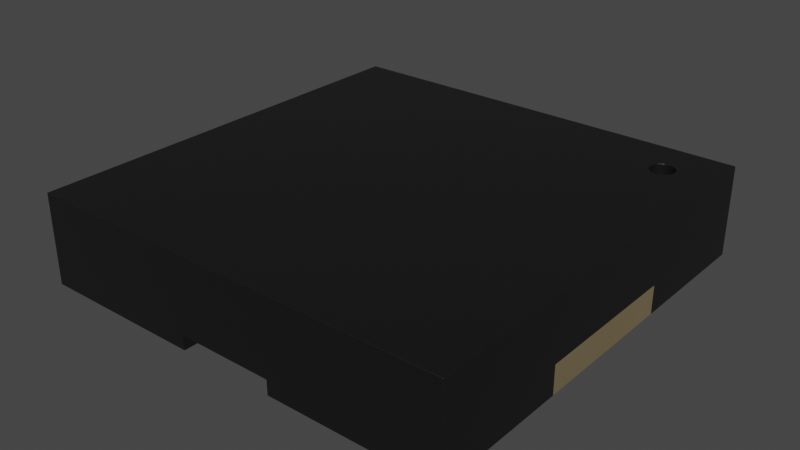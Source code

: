 # Source: Buzzer_SMD_PKMCS0909E4000-R1.blend  (saved by Blender 3.2.14; exported with 4.5.12 LTS)
import bpy
from mathutils import Matrix  # noqa: F401  (used for matrix-valued properties, if any)

bpy.ops.wm.read_factory_settings(use_empty=True)
scene = bpy.context.scene
scene.name = 'Scene'

# ---- collections
col_collection = bpy.data.collections.new('Collection'); scene.collection.children.link(col_collection)

# ---- materials (node trees are filled in below, after node groups)
mat_plastic_chip = bpy.data.materials.new('plastic_chip')
mat_plastic_chip.use_transparent_shadow = False
mat_plastic_chip.preview_render_type = 'CUBE'
mat_metal_pins_gold = bpy.data.materials.new('metal_pins_gold')
mat_metal_pins_gold.use_transparent_shadow = False
mat_metal_pins_gold.preview_render_type = 'CUBE'

# ---- material node trees
mat_plastic_chip.use_nodes = True; mat_plastic_chip.node_tree.nodes.clear()
_N = mat_plastic_chip.node_tree.nodes; _L = mat_plastic_chip.node_tree.links
n0 = _N.new('ShaderNodeBsdfPrincipled'); n0.name = 'Principled BSDF'; n0.location = (10, 300)
n0.distribution = 'GGX'
n0.subsurface_method = 'BURLEY'
n0.inputs[0].default_value = (0.009312, 0.009312, 0.009312, 1.0)
n0.inputs[1].default_value = 0.1372
n0.inputs[2].default_value = 0.3706
n0.inputs[3].default_value = 1.45
n0.inputs[27].default_value = (0.0, 0.0, 0.0, 1.0)
n0.inputs[28].default_value = 1.0
n1 = _N.new('ShaderNodeOutputMaterial'); n1.name = 'Material Output'; n1.location = (300, 300)
n2 = _N.new('ShaderNodeTexNoise'); n2.name = 'Noise Texture'; n2.location = (-893, 54)
n2.inputs[2].default_value = 200.0
n2.inputs[3].default_value = 3.6
n2.inputs[4].default_value = 0.8375
n3 = _N.new('ShaderNodeBump'); n3.name = 'Bump'; n3.location = (-604, -53)
n3.inputs[0].default_value = 0.08
n3.inputs[1].default_value = 1.0
n3.inputs[2].default_value = 1.0
_L.new(n0.outputs[0], n1.inputs[0])
_L.new(n2.outputs[0], n3.inputs[3])
_L.new(n3.outputs[0], n0.inputs[5])
n1.is_active_output = True
mat_metal_pins_gold.use_nodes = True; mat_metal_pins_gold.node_tree.nodes.clear()
_N = mat_metal_pins_gold.node_tree.nodes; _L = mat_metal_pins_gold.node_tree.links
n0 = _N.new('ShaderNodeMapping'); n0.name = 'Mapping'; n0.location = (-1447, -91)
n0.inputs[3].default_value = (4.8, 1.2, 1.1)
n1 = _N.new('ShaderNodeBsdfPrincipled'); n1.name = 'Principled BSDF'; n1.location = (-560, 254)
n1.distribution = 'GGX'
n1.subsurface_method = 'BURLEY'
n1.inputs[1].default_value = 0.7818
n1.inputs[2].default_value = 0.2886
n1.inputs[3].default_value = 1.45
n1.inputs[13].default_value = 0.0
n1.inputs[27].default_value = (0.0, 0.0, 0.0, 1.0)
n1.inputs[28].default_value = 1.0
n2 = _N.new('ShaderNodeOutputMaterial'); n2.name = 'Material Output.002'; n2.location = (-205, 253)
n2.width = 213
n3 = _N.new('ShaderNodeTexNoise'); n3.name = 'Noise Texture.002'; n3.location = (-1228, -73)
n3.inputs[2].default_value = 0.1
n3.inputs[3].default_value = 7.0
n3.inputs[4].default_value = 0.6
n3.inputs[8].default_value = 0.4
n4 = _N.new('ShaderNodeTexCoord'); n4.name = 'Texture Coordinate'; n4.location = (-1636, -116)
n5 = _N.new('ShaderNodeMix'); n5.name = 'Mix.001'; n5.location = (-921, 45)
n5.data_type = 'RGBA'
n5.inputs[6].default_value = (1.0, 0.7849, 0.4141, 1.0)
n5.inputs[7].default_value = (0.1851, 0.1427, 0.0982, 1.0)
n6 = _N.new('ShaderNodeBump'); n6.name = 'Bump.001'; n6.location = (-1001, -227)
n6.inputs[0].default_value = 0.05
n6.inputs[1].default_value = 0.01
n6.inputs[2].default_value = 1.0
_L.new(n1.outputs[0], n2.inputs[0])
_L.new(n3.outputs[0], n6.inputs[3])
_L.new(n0.outputs[0], n3.inputs[0])
_L.new(n3.outputs[0], n5.inputs[0])
_L.new(n4.outputs[3], n0.inputs[0])
_L.new(n5.outputs[2], n1.inputs[0])
_L.new(n6.outputs[0], n1.inputs[5])
n2.is_active_output = True

# ---- world
world_world = bpy.data.worlds.new('World'); scene.world = world_world
world_world.use_nodes = True; world_world.node_tree.nodes.clear()
_N = world_world.node_tree.nodes; _L = world_world.node_tree.links
n0 = _N.new('ShaderNodeOutputWorld'); n0.name = 'World Output'; n0.location = (300, 300)
n1 = _N.new('ShaderNodeBackground'); n1.name = 'Background'; n1.location = (10, 300)
n1.inputs[0].default_value = (0.05088, 0.05088, 0.05088, 1.0)
_L.new(n1.outputs[0], n0.inputs[0])
n0.is_active_output = True
world_world.color = (0.05088, 0.05088, 0.05088)
world_world.use_sun_shadow = False
world_world.sun_shadow_jitter_overblur = 0.0

# ---- meshes
me_shape_9_indexedfaceset_001 = bpy.data.meshes.new('SHAPE_9_IndexedFaceSet.001')
me_shape_9_indexedfaceset_001.from_pydata([(-0.3937, 0.1378, 1.321), (-0.3937, 0.01969, 1.321), (1.772, 0.01969, 0.6299), (1.772, 0.2559, 0.6299), (-0.2645, 0.01969, 1.352), (0.0, 0.1378, 1.378), (0.3937, 0.01969, 1.321), (-0.1329, 0.1378, 1.372), (-0.2645, 0.1378, 1.352), (0.3937, 0.1378, 1.321), (0.2645, 0.1378, 1.352), (0.1329, 0.1378, 1.372), (0.2645, 0.01969, 1.352), (0.1329, 0.01969, 1.372), (0.0, 0.01969, 1.378), (-0.1329, 0.01969, 1.372), (1.772, 0.6496, 1.772), (1.772, 0.01969, -1.772), (1.772, 0.6496, -1.772), (-1.772, 0.01969, -1.772), (-0.3937, 0.1378, -1.772), (0.3937, 0.1378, -1.772), (0.3937, 0.01969, -1.772), (1.772, 0.01969, 1.772), (-1.772, 0.01969, 1.772), (0.3937, 0.01969, 1.772), (1.378, 0.01969, 0.6299), (1.772, 0.2559, -0.6299), (1.772, 0.01969, -0.6299), (1.378, 0.01969, -0.6299), (-1.772, 0.01969, 0.6299), (-1.772, 0.6496, 1.772), (-0.3937, 0.01969, 1.772), (-0.3937, 0.1378, 1.772), (0.3937, 0.1378, 1.772), (-0.3937, 0.01969, -1.772), (-1.378, 0.01969, -0.6299), (0.3937, 0.01969, -1.321), (-0.1329, 0.01969, -1.372), (0.1329, 0.01969, -1.372), (-0.1329, 0.1378, -1.372), (-0.3937, 0.1378, -1.321), (0.3937, 0.1378, -1.321), (0.1329, 0.1378, -1.372), (-0.3937, 0.01969, -1.321), (-1.772, 0.2559, 0.6299), (-1.772, 0.01969, -0.6299), (-1.772, 0.2559, -0.6299), (-1.378, 0.01969, 0.6299), (1.378, 0.6496, -1.28), (1.378, 0.7677, -1.28), (1.329, 0.7677, -1.463), (1.283, 0.7677, -1.403), (1.28, 0.7677, -1.378), (1.283, 0.7677, -1.352), (1.308, 0.7677, -1.308), (1.329, 0.7677, -1.293), (1.352, 0.7677, -1.283), (1.378, 0.6496, -1.476), (1.308, 0.6496, -1.448), (1.283, 0.6496, -1.403), (1.293, 0.6496, -1.329), (1.352, 0.6496, -1.283), (-1.772, 0.7677, -1.772), (-1.772, 0.7677, 1.772), (1.772, 0.7677, 1.772), (1.772, 0.7677, -1.772), (1.352, 0.7677, -1.473), (1.308, 0.7677, -1.448), (1.293, 0.7677, -1.427), (1.293, 0.7677, -1.329), (1.427, 0.7677, -1.293), (1.473, 0.7677, -1.352), (1.476, 0.7677, -1.378), (1.427, 0.7677, -1.463), (1.403, 0.7677, -1.473), (-1.772, 0.6496, -1.772), (1.403, 0.6496, -1.283), (1.427, 0.6496, -1.293), (1.463, 0.6496, -1.329), (1.473, 0.6496, -1.352), (1.476, 0.6496, -1.378), (1.473, 0.6496, -1.403), (1.463, 0.6496, -1.427), (1.448, 0.6496, -1.448), (1.427, 0.6496, -1.463), (1.403, 0.6496, -1.473), (1.352, 0.6496, -1.473), (1.329, 0.6496, -1.463), (1.293, 0.6496, -1.427), (1.28, 0.6496, -1.378), (1.283, 0.6496, -1.352), (1.308, 0.6496, -1.308), (1.329, 0.6496, -1.293), (1.403, 0.7677, -1.283), (1.448, 0.7677, -1.308), (1.463, 0.7677, -1.329), (1.473, 0.7677, -1.403), (1.463, 0.7677, -1.427), (1.448, 0.7677, -1.448), (1.378, 0.7677, -1.476), (1.448, 0.6496, -1.308)], [], [(26, 29, 28, 2), (8, 0, 1, 4), (7, 8, 4, 15), (9, 10, 12, 6), (14, 13, 11, 5), (10, 11, 13, 12), (1, 0, 33, 32), (9, 6, 25, 34), (24, 31, 64, 63, 76, 19, 46, 47, 45, 30), (67, 100, 75, 74, 99, 98, 97, 73, 72, 96, 65, 66, 63, 51), (20, 41, 44, 35), (29, 26, 2, 23, 25, 6, 12, 13, 14, 15, 4, 1, 32, 24, 30, 48, 36, 46, 19, 35, 44, 38, 39, 37, 22, 17, 28), (23, 16, 65, 64, 31, 24, 32, 33, 34, 25), (40, 43, 39, 38), (42, 37, 39, 43), (8, 7, 5, 11, 10, 9, 34, 33, 0), (38, 44, 41, 40), (50, 49, 62, 57), (47, 46, 30, 45), (21, 42, 43, 40, 41, 20), (21, 22, 37, 42), (36, 48, 30, 46), (59, 68, 69, 89), (89, 69, 52, 60), (88, 51, 68, 59), (67, 87, 58, 100), (90, 53, 54, 91), (61, 70, 55, 92), (91, 54, 70, 61), (92, 55, 56, 93), (101, 95, 96, 79), (93, 56, 57, 62), (87, 67, 51, 88), (60, 52, 53, 90), (17, 18, 66, 65, 16, 23, 2, 3, 27, 28), (80, 72, 73, 81), (64, 65, 96, 95, 71, 94, 50, 57, 56, 55, 70, 54, 53, 52, 69, 68, 51, 63), (62, 49, 77, 78, 101, 79, 80, 81, 82, 83, 84, 85, 86, 58, 87, 88, 59, 89, 60, 90, 91, 61, 92, 93), (81, 73, 97, 82), (86, 75, 100, 58), (74, 85, 84, 99), (3, 2, 28, 27), (5, 7, 15, 14), (94, 77, 49, 50), (82, 97, 98, 83), (83, 98, 99, 84), (85, 74, 75, 86), (79, 96, 72, 80), (77, 94, 71, 78), (78, 71, 95, 101), (18, 17, 22, 21, 20, 35, 19, 76, 63, 66)])
me_shape_9_indexedfaceset_001.polygons.foreach_set('use_smooth', [True] * 51)
me_shape_9_indexedfaceset_001.polygons.foreach_set('material_index', [1, 0, 0, 0, 0, 0, 0, 0, 0, 0, 0, 0, 0, 0, 0, 0, 0, 0, 1, 0, 0, 1, 0, 0, 0, 0, 0, 0, 0, 0, 0, 0, 0, 0, 0, 0, 0, 0, 0, 0, 0, 1, 0, 0, 0, 0, 0, 0, 0, 0, 0])
_k = set([(0, 1), (0, 8), (0, 33), (1, 4), (1, 32), (2, 3), (2, 23), (2, 26), (2, 28), (3, 27), (4, 15), (5, 7), (5, 11), (6, 9), (6, 12), (6, 25), (7, 8), (9, 10), (9, 34), (10, 11), (12, 13), (13, 14), (14, 15), (16, 23), (16, 65), (17, 18), (17, 22), (17, 28), (18, 66), (19, 35), (19, 46), (19, 76), (20, 21), (20, 35), (20, 41), (21, 22), (21, 42), (22, 37), (23, 25), (24, 30), (24, 31), (24, 32), (25, 34), (26, 29), (27, 28), (28, 29), (30, 45), (30, 46), (30, 48), (31, 64), (32, 33), (33, 34), (35, 44), (36, 46), (36, 48), (37, 39), (37, 42), (38, 39), (38, 44), (40, 41), (40, 43), (41, 44), (42, 43), (45, 47), (46, 47), (49, 62), (49, 77), (50, 57), (50, 94), (51, 67), (51, 68), (52, 53), (52, 69), (53, 54), (54, 70), (55, 56), (55, 70), (56, 57), (58, 86), (58, 87), (59, 88), (59, 89), (60, 89), (60, 90), (61, 91), (61, 92), (62, 93), (63, 64), (63, 66), (63, 76), (64, 65), (65, 66), (67, 100), (68, 69), (71, 94), (71, 95), (72, 73), (72, 96), (73, 97), (74, 75), (74, 99), (75, 100), (77, 78), (78, 101), (79, 80), (79, 101), (80, 81), (81, 82), (82, 83), (83, 84), (84, 85), (85, 86), (87, 88), (90, 91), (92, 93), (95, 96), (97, 98), (98, 99)])
me_shape_9_indexedfaceset_001.attributes.new('sharp_edge', 'BOOLEAN', 'EDGE').data.foreach_set('value', [ (min(e.vertices), max(e.vertices)) in _k for e in me_shape_9_indexedfaceset_001.edges])
_uv = me_shape_9_indexedfaceset_001.uv_layers.new(name='UVMap')
_uv.uv.foreach_set('vector', [1.0, 0.0, 0.0, 0.0, 0.0, 1.0, 1.0, 1.0, 0.3281, 1.0, 0.0, 1.0, 0.0, 0.0, 0.3281, 0.0, 0.6625, 1.0, 0.3281, 1.0, 0.3281, 0.0, 0.6625, 0.0, 1.0, 1.0, 0.6719, 1.0, 0.6719, 0.0, 1.0, 0.0, 0.0, 0.0, 0.3375, 0.0, 0.3375, 1.0, 0.0, 1.0, 0.6719, 1.0, 0.3375, 1.0, 0.3375, 0.0, 0.6719, 0.0, 0.3889, 0.8333, 0.0, 1.0, 0.3889, 0.1875, 0.3889, 1.0, 1.0, 1.0, 0.6111, 0.8333, 0.6111, 0.0, 0.6111, 0.1875, 1.0, 0.0, 1.0, 0.0, 1.0, 1.0, 0.0, 1.0, 0.0, 1.0, 0.0, 0.0, 0.3222, 0.0, 0.3222, 0.375, 0.6778, 0.375, 0.6778, 0.0, 0.8817, 0.08428, 0.8889, 0.08333, 0.8961, 0.08428, 0.9028, 0.08705, 0.9085, 0.09147, 0.9129, 0.09722, 0.9157, 0.1039, 0.9167, 0.1111, 0.9157, 0.1183, 0.9129, 0.125, 1.0, 1.0, 1.0, 0.0, 0.0, 0.0, 0.875, 0.08705, 0.0, 1.0, 0.0, 1.0, 1.0, 0.0, 0.0, 0.0, 0.8889, 0.3222, 0.8889, 0.6778, 1.0, 0.6778, 1.0, 1.0, 0.6111, 1.0, 1.0, 0.0, 0.8359, 0.8698, 0.6688, 0.9674, 0.5, 1.0, 0.3312, 0.9674, 0.1641, 0.8698, 0.3889, 0.8333, 0.3889, 1.0, 0.0, 1.0, 0.0, 0.6778, 0.1111, 0.6778, 0.1111, 0.3222, 0.0, 0.3222, 0.0, 0.0, 0.3889, 0.0, 0.0, 1.0, 0.3312, 0.0, 0.6688, 0.0, 0.6111, 0.1667, 0.6111, 0.0, 1.0, 0.0, 1.0, 0.3222, 1.0, 0.0, 1.0, 0.0, 1.0, 1.0, 0.0, 1.0, 0.0, 1.0, 0.0, 0.0, 0.3889, 0.0, 0.3889, 0.1875, 0.6111, 0.1875, 0.6111, 0.0, 0.3312, 1.0, 0.6688, 1.0, 0.6688, 0.0, 0.3312, 0.0, 1.0, 1.0, 1.0, 0.0, 0.6688, 0.0, 0.6688, 1.0, 0.3281, 1.0, 0.6625, 1.0, 0.0, 1.0, 0.3375, 1.0, 0.6719, 1.0, 1.0, 1.0, 0.6111, 0.1875, 0.3889, 0.1875, 0.0, 1.0, 0.3312, 0.0, 0.0, 0.0, 0.0, 1.0, 0.3312, 1.0, 1.0, 1.0, 1.0, 0.0, 0.983, 0.0, 0.983, 1.0, 0.0, 1.0, 0.0, 0.0, 1.0, 0.0, 1.0, 1.0, 0.6111, 0.1875, 1.0, 1.0, 0.6688, 1.0, 0.3312, 1.0, 0.0, 1.0, 0.0, 1.0, 0.6111, 0.1875, 0.6111, 0.0, 1.0, 0.0, 1.0, 1.0, 0.0, 1.0, 1.0, 1.0, 1.0, 0.0, 0.0, 0.0, 0.1464, 0.0, 0.1464, 1.0, 0.25, 1.0, 0.25, 0.0, 0.25, 0.0, 0.25, 1.0, 0.3706, 1.0, 0.3706, 0.0, 0.06699, 0.0, 0.06699, 1.0, 0.1464, 1.0, 0.1464, 0.0, 0.01704, 1.0, 0.01704, 0.0, 0.0, 0.0, 0.0, 1.0, 0.5, 0.0, 0.5, 1.0, 0.6294, 1.0, 0.6294, 0.0, 0.75, 0.0, 0.75, 1.0, 0.8536, 1.0, 0.8536, 0.0, 0.6294, 0.0, 0.6294, 1.0, 0.75, 1.0, 0.75, 0.0, 0.8536, 0.0, 0.8536, 1.0, 0.933, 1.0, 0.933, 0.0, 0.8536, 0.0, 0.8536, 1.0, 0.75, 1.0, 0.75, 0.0, 0.933, 0.0, 0.933, 1.0, 0.983, 1.0, 0.983, 0.0, 0.01704, 0.0, 0.01704, 1.0, 0.06699, 1.0, 0.06699, 0.0, 0.3706, 0.0, 0.3706, 1.0, 0.5, 1.0, 0.5, 0.0, 0.0, 0.0, 0.0, 0.0, 0.0, 1.0, 1.0, 1.0, 1.0, 1.0, 1.0, 0.0, 0.6778, 0.0, 0.6778, 0.375, 0.3222, 0.375, 0.3222, 0.0, 0.6294, 0.0, 0.6294, 1.0, 0.5, 1.0, 0.5, 0.0, 0.0, 1.0, 1.0, 1.0, 0.9129, 0.125, 0.9085, 0.1308, 0.9028, 0.1352, 0.8961, 0.1379, 0.8889, 0.1389, 0.8817, 0.1379, 0.875, 0.1352, 0.8692, 0.1308, 0.8648, 0.125, 0.8621, 0.1183, 0.8611, 0.1111, 0.8621, 0.1039, 0.8648, 0.09722, 0.8692, 0.09147, 0.875, 0.08705, 0.0, 0.0, 0.983, 0.0, 1.0, 0.0, 0.983, 0.0, 0.933, 0.0, 0.8536, 0.0, 0.75, 0.0, 0.6294, 0.0, 0.5, 0.0, 0.3706, 0.0, 0.25, 0.0, 0.1464, 0.0, 0.06699, 0.0, 0.01704, 0.0, 0.0, 0.0, 0.01704, 0.0, 0.06699, 0.0, 0.1464, 0.0, 0.25, 0.0, 0.3706, 0.0, 0.5, 0.0, 0.6294, 0.0, 0.75, 0.0, 0.8536, 0.0, 0.933, 0.0, 0.5, 0.0, 0.5, 1.0, 0.3706, 1.0, 0.3706, 0.0, 0.01704, 0.0, 0.01704, 1.0, 0.0, 1.0, 0.0, 0.0, 0.06699, 1.0, 0.06699, 0.0, 0.1464, 0.0, 0.1464, 1.0, 1.0, 1.0, 1.0, 0.0, 0.0, 0.0, 0.0, 1.0, 1.0, 1.0, 0.6625, 1.0, 0.6625, 0.0, 1.0, 0.0, 0.983, 1.0, 0.983, 0.0, 1.0, 0.0, 1.0, 1.0, 0.3706, 0.0, 0.3706, 1.0, 0.25, 1.0, 0.25, 0.0, 0.25, 0.0, 0.25, 1.0, 0.1464, 1.0, 0.1464, 0.0, 0.06699, 0.0, 0.06699, 1.0, 0.01704, 1.0, 0.01704, 0.0, 0.75, 0.0, 0.75, 1.0, 0.6294, 1.0, 0.6294, 0.0, 0.983, 0.0, 0.983, 1.0, 0.933, 1.0, 0.933, 0.0, 0.933, 0.0, 0.933, 1.0, 0.8536, 1.0, 0.8536, 0.0, 1.0, 1.0, 1.0, 0.0, 0.6111, 0.0, 0.6111, 0.1875, 0.3889, 0.1875, 0.3889, 0.0, 0.0, 0.0, 0.0, 0.0, 0.0, 1.0, 1.0, 1.0])
me_shape_9_indexedfaceset_001.materials.append(mat_plastic_chip)
me_shape_9_indexedfaceset_001.materials.append(mat_metal_pins_gold)
me_shape_9_indexedfaceset_001.update()
me_shape_9_indexedfaceset_001.normals_split_custom_set([tuple(v) for v in zip(*[iter([0.0, -1.0, 0.0, 0.0, -1.0, 0.0, 0.0, -1.0, 0.0, 0.0, -1.0, 0.0, -0.192, 0.0, 0.9814, -0.2391, 0.0, 0.971, -0.4789, -0.33, 0.8135, 0.2749, 0.4478, 0.8508, -0.09643, 0.0, 0.9953, -0.192, 0.0, 0.9814, 0.2749, 0.4478, 0.8508, -0.09643, 0.0, 0.9953, 0.2391, 0.0, 0.971, 0.192, 0.0, 0.9814, -0.2756, 0.4487, 0.8501, 0.4789, -0.33, 0.8135, 0.0, 0.0, 1.0, 0.09643, 0.0, 0.9953, 0.09643, 0.0, 0.9953, 0.0, 0.0, 1.0, 0.192, 0.0, 0.9814, 0.09643, 0.0, 0.9953, 0.09643, 0.0, 0.9953, -0.2756, 0.4487, 0.8501, 0.9019, -0.2738, -0.334, 1.0, 0.0, 0.0, 1.0, 0.0, 0.0, 1.0, 0.0, 0.0, -1.0, 0.0, 0.0, -0.9011, -0.2749, -0.3353, -1.0, 0.0, 0.0, -1.0, 0.0, 0.0, -1.0, -2.027e-07, 0.0, -1.0, -2.027e-07, 0.0, -1.0, -2.027e-07, 0.0, -1.0, -2.027e-07, 0.0, -1.0, -2.027e-07, 0.0, -1.0, -2.027e-07, 0.0, -1.0, -2.027e-07, 0.0, -1.0, -2.027e-07, 0.0, -1.0, -2.027e-07, 0.0, -1.0, -2.027e-07, 0.0, 0.0, 1.0, 0.0, 0.0, 1.0, 0.0, 0.0, 1.0, 0.0, 0.0, 1.0, 0.0, 0.0, 1.0, 0.0, 0.0, 1.0, 0.0, 0.0, 1.0, 0.0, 0.0, 1.0, 0.0, 0.0, 1.0, 0.0, 0.0, 1.0, 0.0, 0.0, 1.0, 0.0, 0.0, 1.0, 0.0, 0.0, 1.0, 0.0, 0.0, 1.0, 0.0, 1.0, 0.0, 0.0, 1.0, 0.0, 0.0, 0.9735, -0.2145, -0.07918, 1.0, 0.0, 0.0, 0.0, -1.0, 1.707e-10, 0.0, -1.0, 1.707e-10, 0.0, -1.0, 1.707e-10, 0.0, -1.0, 1.707e-10, 0.0, -1.0, 1.707e-10, -0.2537, -0.9044, 0.343, 0.3215, -0.7898, -0.5223, 0.0, -1.0, 1.707e-10, 0.0, -1.0, 1.707e-10, 0.0, -1.0, 1.707e-10, -0.321, -0.7906, -0.5215, 0.2537, -0.9044, 0.343, 0.0, -1.0, 1.707e-10, 0.0, -1.0, 1.707e-10, 0.0, -1.0, 1.707e-10, 0.0, -1.0, 1.707e-10, 0.0, -1.0, 1.707e-10, 0.0, -1.0, 1.707e-10, 0.0, -1.0, 1.707e-10, 0.0, -1.0, 1.707e-10, 0.2699, -0.8995, -0.3435, -0.3454, -0.7974, 0.4948, 0.3537, -0.7862, 0.5067, -0.2768, -0.894, -0.3524, 0.0, -1.0, 1.707e-10, 0.0, -1.0, 1.707e-10, 0.0, -1.0, 1.707e-10, 0.0, 0.0, 1.0, 0.0, 0.0, 1.0, 0.0, 0.0, 1.0, 0.0, 0.0, 1.0, 0.0, 0.0, 1.0, 0.0, 0.0, 1.0, 0.0, 0.0, 1.0, 0.0, 0.0, 1.0, 0.0, 0.0, 1.0, 0.0, 0.0, 1.0, -0.09643, 0.0, -0.9953, 0.09643, 0.0, -0.9953, -0.3605, 0.4667, -0.8076, 0.3493, 0.4559, -0.8186, 0.192, 0.0, -0.9814, 0.4572, -0.3407, -0.8215, -0.3605, 0.4667, -0.8076, 0.09643, 0.0, -0.9953, 0.0, -1.0, 2.287e-08, 0.0, -1.0, 2.287e-08, 0.0, -1.0, 2.287e-08, 0.0, -1.0, 2.287e-08, 0.0, -1.0, 2.287e-08, 0.0, -1.0, 2.287e-08, 0.0, -1.0, 2.287e-08, 0.0, -1.0, 2.287e-08, 0.0, -1.0, 2.287e-08, 0.3493, 0.4559, -0.8186, -0.4512, -0.3322, -0.8283, -0.192, 0.0, -0.9814, -0.09643, 0.0, -0.9953, -3.158e-07, 0.0, -1.0, -3.158e-07, 0.0, -1.0, 0.2588, 0.0, -0.9659, 0.2588, 0.0, -0.9659, -1.0, 0.0, 0.0, -1.0, 0.0, 0.0, -1.0, 0.0, 0.0, -1.0, 0.0, 0.0, 0.0, -1.0, -1.135e-08, 0.0, -1.0, -1.135e-08, 0.0, -1.0, -1.135e-08, 0.0, -1.0, -1.135e-08, 0.0, -1.0, -1.135e-08, 0.0, -1.0, -1.135e-08, -1.0, 0.0, 0.0, -1.0, 0.0, 0.0, -0.8892, -0.2971, 0.3478, -1.0, 0.0, 0.0, 0.0, -1.0, 0.0, 0.0, -1.0, 0.0, 0.0, -1.0, 0.0, 0.0, -1.0, 0.0, 0.7071, 0.0, 0.7071, 0.7071, 0.0, 0.7071, 0.866, 0.0, 0.5, 0.866, 0.0, 0.5, 0.866, 0.0, 0.5, 0.866, 0.0, 0.5, 0.9659, 0.0, 0.2588, 0.9659, 0.0, 0.2588, 0.5, 0.0, 0.866, 0.5, 0.0, 0.866, 0.7071, 0.0, 0.7071, 0.7071, 0.0, 0.7071, 0.2588, 0.0, 0.9659, 0.2588, 0.0, 0.9659, -3.205e-07, 0.0, 1.0, -3.205e-07, 0.0, 1.0, 1.0, 0.0, 6.363e-07, 1.0, 0.0, 6.363e-07, 0.9659, 0.0, -0.2588, 0.9659, 0.0, -0.2588, 0.866, 0.0, -0.5, 0.866, 0.0, -0.5, 0.7071, 0.0, -0.7071, 0.7071, 0.0, -0.7071, 0.9659, 0.0, -0.2588, 0.9659, 0.0, -0.2588, 0.866, 0.0, -0.5, 0.866, 0.0, -0.5, 0.7071, 0.0, -0.7071, 0.7071, 0.0, -0.7071, 0.5, 0.0, -0.866, 0.5, 0.0, -0.866, -0.7071, 0.0, -0.7071, -0.7071, 0.0, -0.7071, -0.866, 0.0, -0.5, -0.866, 0.0, -0.5, 0.5, 0.0, -0.866, 0.5, 0.0, -0.866, 0.2588, 0.0, -0.9659, 0.2588, 0.0, -0.9659, 0.2588, 0.0, 0.9659, 0.2588, 0.0, 0.9659, 0.5, 0.0, 0.866, 0.5, 0.0, 0.866, 0.9659, 0.0, 0.2588, 0.9659, 0.0, 0.2588, 1.0, 0.0, 6.363e-07, 1.0, 0.0, 6.363e-07, 1.0, -2.027e-07, 0.0, 1.0, -2.027e-07, 0.0, 1.0, -2.027e-07, 0.0, 1.0, -2.027e-07, 0.0, 1.0, -2.027e-07, 0.0, 1.0, -2.027e-07, 0.0, 1.0, -2.027e-07, 0.0, 1.0, -2.027e-07, 0.0, 1.0, -2.027e-07, 0.0, 1.0, -2.027e-07, 0.0, -0.9659, 0.0, -0.2588, -0.9659, 0.0, -0.2588, -1.0, 0.0, 6.363e-07, -1.0, 0.0, 6.363e-07, 0.0, 1.0, 0.0, 0.0, 1.0, 0.0, 0.0, 1.0, 0.0, 0.0, 1.0, 0.0, 0.0, 1.0, 0.0, 0.0, 1.0, 0.0, 0.0, 1.0, 0.0, 0.0, 1.0, 0.0, 0.0, 1.0, 0.0, 0.0, 1.0, 0.0, 0.0, 1.0, 0.0, 0.0, 1.0, 0.0, 0.0, 1.0, 0.0, 0.0, 1.0, 0.0, 0.0, 1.0, 0.0, 0.0, 1.0, 0.0, 0.0, 1.0, 0.0, 0.0, 1.0, 0.0, 0.0, 1.0, -9.286e-08, 0.0, 1.0, -9.286e-08, 0.0, 1.0, -9.286e-08, 0.0, 1.0, -9.286e-08, 0.0, 1.0, -9.286e-08, 0.0, 1.0, -9.286e-08, 0.0, 1.0, -9.286e-08, 0.0, 1.0, -9.286e-08, 0.0, 1.0, -9.286e-08, 0.0, 1.0, -9.286e-08, 0.0, 1.0, -9.286e-08, 0.0, 1.0, -9.286e-08, 0.0, 1.0, -9.286e-08, 0.0, 1.0, -9.286e-08, 0.0, 1.0, -9.286e-08, 0.0, 1.0, -9.286e-08, 0.0, 1.0, -9.286e-08, 0.0, 1.0, -9.286e-08, 0.0, 1.0, -9.286e-08, 0.0, 1.0, -9.286e-08, 0.0, 1.0, -9.286e-08, 0.0, 1.0, -9.286e-08, 0.0, 1.0, -9.286e-08, 0.0, 1.0, -9.286e-08, -1.0, 0.0, 6.363e-07, -1.0, 0.0, 6.363e-07, -0.9659, 0.0, 0.2588, -0.9659, 0.0, 0.2588, -0.2588, 0.0, 0.9659, -0.2588, 0.0, 0.9659, -3.205e-07, 0.0, 1.0, -3.205e-07, 0.0, 1.0, -0.5, 0.0, 0.866, -0.5, 0.0, 0.866, -0.7071, 0.0, 0.7071, -0.7071, 0.0, 0.7071, 1.0, 0.0, 0.0, 1.0, 0.0, 0.0, 1.0, 0.0, 0.0, 1.0, 0.0, 0.0, 0.0, 0.0, 1.0, -0.09643, 0.0, 0.9953, -0.09643, 0.0, 0.9953, 0.0, 0.0, 1.0, -0.2588, 0.0, -0.9659, -0.2588, 0.0, -0.9659, -3.158e-07, 0.0, -1.0, -3.158e-07, 0.0, -1.0, -0.9659, 0.0, 0.2588, -0.9659, 0.0, 0.2588, -0.866, 0.0, 0.5, -0.866, 0.0, 0.5, -0.866, 0.0, 0.5, -0.866, 0.0, 0.5, -0.7071, 0.0, 0.7071, -0.7071, 0.0, 0.7071, -0.5, 0.0, 0.866, -0.5, 0.0, 0.866, -0.2588, 0.0, 0.9659, -0.2588, 0.0, 0.9659, -0.866, 0.0, -0.5, -0.866, 0.0, -0.5, -0.9659, 0.0, -0.2588, -0.9659, 0.0, -0.2588, -0.2588, 0.0, -0.9659, -0.2588, 0.0, -0.9659, -0.5, 0.0, -0.866, -0.5, 0.0, -0.866, -0.5, 0.0, -0.866, -0.5, 0.0, -0.866, -0.7071, 0.0, -0.7071, -0.7071, 0.0, -0.7071, -5.826e-09, 0.0, -1.0, -5.826e-09, 0.0, -1.0, -5.826e-09, 0.0, -1.0, -5.826e-09, 0.0, -1.0, -5.826e-09, 0.0, -1.0, -5.826e-09, 0.0, -1.0, -5.826e-09, 0.0, -1.0, -5.826e-09, 0.0, -1.0, -5.826e-09, 0.0, -1.0, -5.826e-09, 0.0, -1.0])] * 3)])

# ---- objects
ob_shape_9_indexedfaceset = bpy.data.objects.new('SHAPE_9_IndexedFaceSet', me_shape_9_indexedfaceset_001)

# ---- transforms, parenting, visibility, modifiers, constraints
ob_shape_9_indexedfaceset.location = (0.0, 3.553e-15, 0.0)
ob_shape_9_indexedfaceset.rotation_euler = (1.571, 0.0, -0.0)
ob_shape_9_indexedfaceset.scale = (2.54, 2.54, 2.54)
_m = ob_shape_9_indexedfaceset.modifiers.new('Bevel', 'BEVEL')
_m.width = 0.005
_m.width_pct = 0.005
_m.segments = 5

# ---- collection membership
col_collection.objects.link(ob_shape_9_indexedfaceset)

# ---- scene / render settings (as saved in the file)
scene.frame_start = 1; scene.frame_end = 250; scene.frame_set(1)
scene.render.engine = 'BLENDER_EEVEE_NEXT'
scene.cycles.sampling_pattern = 'TABULATED_SOBOL'
scene.cycles.use_light_tree = False
scene.view_settings.view_transform = 'Filmic'
bpy.context.view_layer.update()

# ---- added for rendering (the .blend has no active camera and no usable light): camera, sun
cam_auto = bpy.data.cameras.new('AutoCamera')
cam_auto.lens = 50.0
cam_auto.sensor_width = 36.0
cam_auto.clip_end = 1000.0
ob_auto_camera = bpy.data.objects.new('AutoCamera', cam_auto)
scene.collection.objects.link(ob_auto_camera)
ob_auto_camera.location = (11.9067, -14.288, 10.5253)
ob_auto_camera.rotation_euler = (1.09748, -7.21219e-08, 0.694738)
scene.camera = ob_auto_camera
light_auto_sun = bpy.data.lights.new('AutoSun', 'SUN')
light_auto_sun.energy = 3.0
light_auto_sun.angle = 0.0523599
ob_auto_sun = bpy.data.objects.new('AutoSun', light_auto_sun)
scene.collection.objects.link(ob_auto_sun)
ob_auto_sun.rotation_euler = (0.872665, 0.174533, 0.523599)
bpy.context.view_layer.update()
